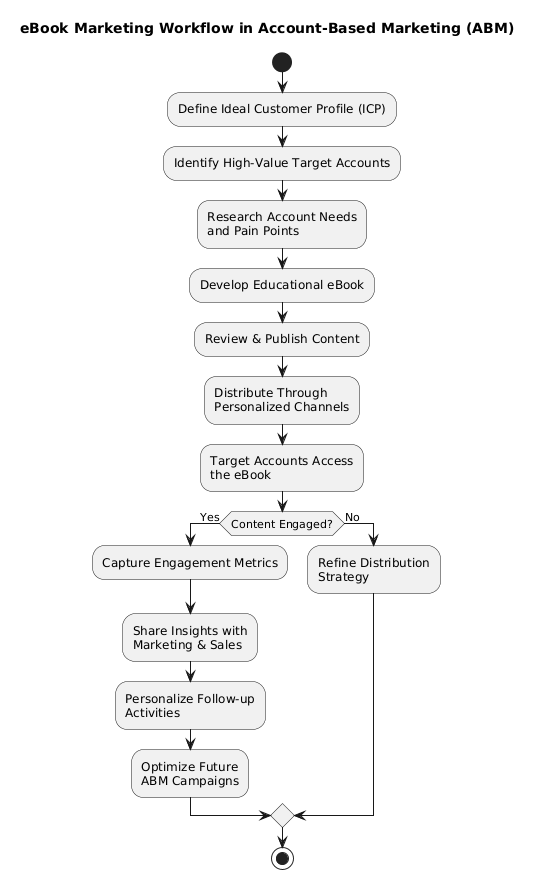

The diagram above was rendered by PlantUML. Its source (embedded in the PNG):
@startuml
title eBook Marketing Workflow in Account-Based Marketing (ABM)

start

:Define Ideal Customer Profile (ICP);

:Identify High-Value Target Accounts;

:Research Account Needs
and Pain Points;

:Develop Educational eBook;

:Review & Publish Content;

:Distribute Through
Personalized Channels;

:Target Accounts Access
the eBook;

if (Content Engaged?) then (Yes)

:Capture Engagement Metrics;

:Share Insights with
Marketing & Sales;

:Personalize Follow-up
Activities;

:Optimize Future
ABM Campaigns;

else (No)

:Refine Distribution
Strategy;

endif

stop
@enduml